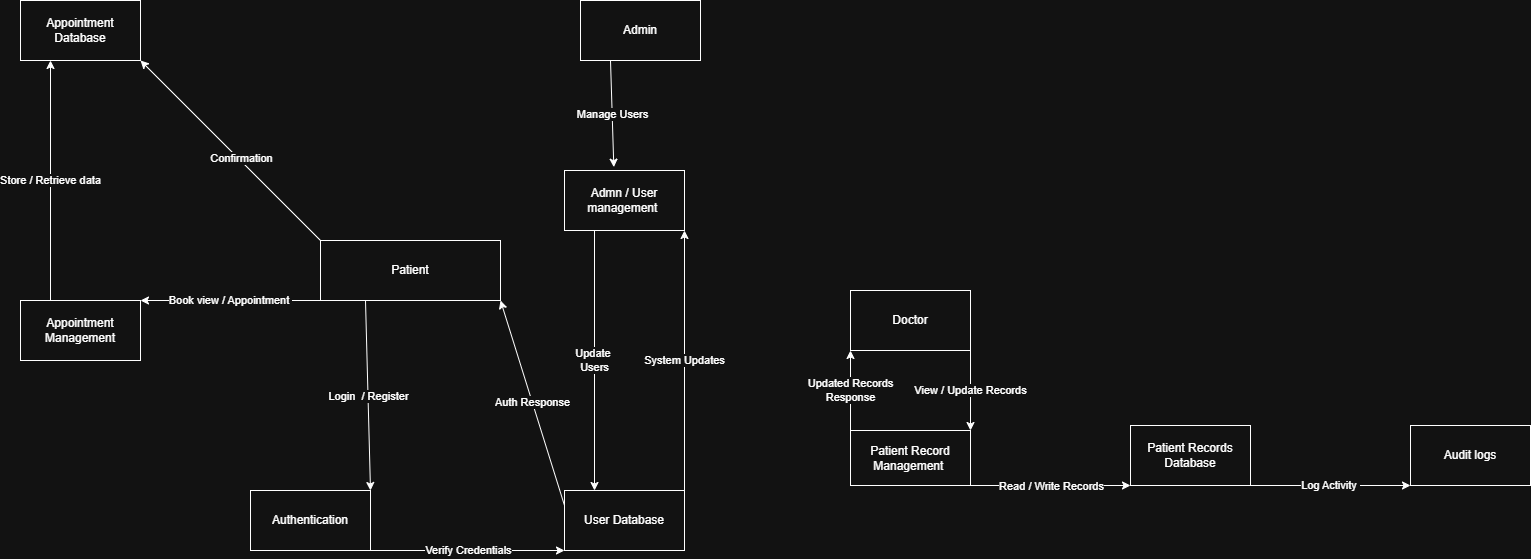

The diagram above was exported from draw.io. Its source (the exported page's mxGraphModel, read from the mxfile embedded in the PNG):
<mxGraphModel dx="2375" dy="918" grid="1" gridSize="10" guides="1" tooltips="1" connect="1" arrows="1" fold="1" page="1" pageScale="1" pageWidth="827" pageHeight="1169" math="0" shadow="0">
  <root>
    <mxCell id="0" />
    <mxCell id="1" parent="0" />
    <mxCell id="WVuZPxY1R5XT0DTUHyCz-1" parent="1" style="rounded=0;whiteSpace=wrap;html=1;" value="Admn / User management&amp;nbsp;" vertex="1">
      <mxGeometry height="60" width="120" x="354" y="210" as="geometry" />
    </mxCell>
    <mxCell id="WVuZPxY1R5XT0DTUHyCz-3" parent="1" style="rounded=0;whiteSpace=wrap;html=1;" value="Admin" vertex="1">
      <mxGeometry height="60" width="120" x="370" y="40" as="geometry" />
    </mxCell>
    <mxCell id="WVuZPxY1R5XT0DTUHyCz-4" edge="1" parent="1" source="WVuZPxY1R5XT0DTUHyCz-3" style="endArrow=classic;html=1;rounded=0;entryX=0.411;entryY=-0.056;entryDx=0;entryDy=0;entryPerimeter=0;exitX=0.25;exitY=1;exitDx=0;exitDy=0;" target="WVuZPxY1R5XT0DTUHyCz-1" value="Manage Users">
      <mxGeometry relative="1" as="geometry">
        <mxPoint x="330" y="140" as="sourcePoint" />
        <mxPoint x="400" y="140" as="targetPoint" />
      </mxGeometry>
    </mxCell>
    <mxCell id="WVuZPxY1R5XT0DTUHyCz-6" edge="1" parent="1" source="WVuZPxY1R5XT0DTUHyCz-1" style="endArrow=classic;html=1;rounded=0;exitX=0.25;exitY=1;exitDx=0;exitDy=0;entryX=0.25;entryY=0;entryDx=0;entryDy=0;" target="WVuZPxY1R5XT0DTUHyCz-9" value="Update&amp;nbsp;&lt;div&gt;Users&lt;/div&gt;">
      <mxGeometry relative="1" as="geometry">
        <mxPoint x="300" y="310" as="sourcePoint" />
        <mxPoint x="370" y="330" as="targetPoint" />
      </mxGeometry>
    </mxCell>
    <mxCell id="WVuZPxY1R5XT0DTUHyCz-9" parent="1" style="rounded=0;whiteSpace=wrap;html=1;" value="User Database" vertex="1">
      <mxGeometry height="60" width="120" x="354" y="530" as="geometry" />
    </mxCell>
    <mxCell id="WVuZPxY1R5XT0DTUHyCz-10" parent="1" style="rounded=0;whiteSpace=wrap;html=1;" value="Authentication" vertex="1">
      <mxGeometry height="60" width="120" x="40" y="530" as="geometry" />
    </mxCell>
    <mxCell id="WVuZPxY1R5XT0DTUHyCz-11" parent="1" style="rounded=0;whiteSpace=wrap;html=1;" value="Patient" vertex="1">
      <mxGeometry height="60" width="180" x="110" y="280" as="geometry" />
    </mxCell>
    <mxCell id="WVuZPxY1R5XT0DTUHyCz-12" edge="1" parent="1" source="WVuZPxY1R5XT0DTUHyCz-11" style="endArrow=classic;html=1;rounded=0;entryX=1;entryY=0;entryDx=0;entryDy=0;exitX=0.25;exitY=1;exitDx=0;exitDy=0;" target="WVuZPxY1R5XT0DTUHyCz-10" value="Login&amp;nbsp; / Register">
      <mxGeometry relative="1" as="geometry">
        <Array as="points" />
        <mxPoint x="60" y="470" as="sourcePoint" />
        <mxPoint x="160" y="470" as="targetPoint" />
      </mxGeometry>
    </mxCell>
    <mxCell id="WVuZPxY1R5XT0DTUHyCz-14" edge="1" parent="1" source="WVuZPxY1R5XT0DTUHyCz-10" style="endArrow=classic;html=1;rounded=0;entryX=0;entryY=1;entryDx=0;entryDy=0;exitX=1;exitY=1;exitDx=0;exitDy=0;" target="WVuZPxY1R5XT0DTUHyCz-9" value="Verify Credentials">
      <mxGeometry relative="1" as="geometry">
        <mxPoint x="50" y="620" as="sourcePoint" />
        <mxPoint x="150" y="620" as="targetPoint" />
      </mxGeometry>
    </mxCell>
    <mxCell id="WVuZPxY1R5XT0DTUHyCz-18" parent="1" style="rounded=0;whiteSpace=wrap;html=1;" value="Patient Records Database" vertex="1">
      <mxGeometry height="60" width="120" x="920" y="465" as="geometry" />
    </mxCell>
    <mxCell id="WVuZPxY1R5XT0DTUHyCz-19" parent="1" style="rounded=0;whiteSpace=wrap;html=1;" value="Audit logs" vertex="1">
      <mxGeometry height="60" width="120" x="1200" y="465" as="geometry" />
    </mxCell>
    <mxCell id="WVuZPxY1R5XT0DTUHyCz-20" parent="1" style="rounded=0;whiteSpace=wrap;html=1;" value="Patient Record Management&amp;nbsp;" vertex="1">
      <mxGeometry height="55" width="120" x="640" y="470" as="geometry" />
    </mxCell>
    <mxCell id="WVuZPxY1R5XT0DTUHyCz-21" parent="1" style="rounded=0;whiteSpace=wrap;html=1;" value="Doctor" vertex="1">
      <mxGeometry height="60" width="120" x="640" y="330" as="geometry" />
    </mxCell>
    <mxCell id="WVuZPxY1R5XT0DTUHyCz-22" edge="1" parent="1" source="WVuZPxY1R5XT0DTUHyCz-21" style="endArrow=classic;html=1;rounded=0;entryX=1;entryY=0;entryDx=0;entryDy=0;exitX=1;exitY=1;exitDx=0;exitDy=0;" target="WVuZPxY1R5XT0DTUHyCz-20" value="View / Update Records">
      <mxGeometry relative="1" as="geometry">
        <mxPoint x="550" y="500" as="sourcePoint" />
        <mxPoint x="650" y="500" as="targetPoint" />
      </mxGeometry>
    </mxCell>
    <mxCell id="WVuZPxY1R5XT0DTUHyCz-24" edge="1" parent="1" source="WVuZPxY1R5XT0DTUHyCz-20" style="endArrow=classic;html=1;rounded=0;entryX=0;entryY=1;entryDx=0;entryDy=0;exitX=1;exitY=1;exitDx=0;exitDy=0;" target="WVuZPxY1R5XT0DTUHyCz-18" value="">
      <mxGeometry relative="1" as="geometry">
        <mxPoint x="540" y="620" as="sourcePoint" />
        <mxPoint x="640" y="620" as="targetPoint" />
      </mxGeometry>
    </mxCell>
    <mxCell id="WVuZPxY1R5XT0DTUHyCz-25" connectable="0" parent="WVuZPxY1R5XT0DTUHyCz-24" style="edgeLabel;resizable=0;html=1;;align=center;verticalAlign=middle;" value="Read / Write Records" vertex="1">
      <mxGeometry relative="1" as="geometry" />
    </mxCell>
    <mxCell id="WVuZPxY1R5XT0DTUHyCz-26" edge="1" parent="1" source="WVuZPxY1R5XT0DTUHyCz-18" style="endArrow=classic;html=1;rounded=0;entryX=0;entryY=1;entryDx=0;entryDy=0;exitX=1;exitY=1;exitDx=0;exitDy=0;" target="WVuZPxY1R5XT0DTUHyCz-19" value="Log Activity&amp;nbsp;">
      <mxGeometry relative="1" as="geometry">
        <mxPoint x="540" y="780" as="sourcePoint" />
        <mxPoint x="640" y="780" as="targetPoint" />
      </mxGeometry>
    </mxCell>
    <mxCell id="WVuZPxY1R5XT0DTUHyCz-42" edge="1" parent="1" source="WVuZPxY1R5XT0DTUHyCz-9" style="endArrow=classic;html=1;rounded=0;entryX=1;entryY=1;entryDx=0;entryDy=0;exitX=0;exitY=0.25;exitDx=0;exitDy=0;" target="WVuZPxY1R5XT0DTUHyCz-11" value="Auth Response">
      <mxGeometry relative="1" as="geometry">
        <mxPoint x="230" y="470" as="sourcePoint" />
        <mxPoint x="200" y="380" as="targetPoint" />
      </mxGeometry>
    </mxCell>
    <mxCell id="WVuZPxY1R5XT0DTUHyCz-44" parent="1" style="rounded=0;whiteSpace=wrap;html=1;" value="Appointment Management" vertex="1">
      <mxGeometry height="60" width="120" x="-190" y="340" as="geometry" />
    </mxCell>
    <mxCell id="WVuZPxY1R5XT0DTUHyCz-45" edge="1" parent="1" source="WVuZPxY1R5XT0DTUHyCz-11" style="endArrow=classic;html=1;rounded=0;entryX=1;entryY=0;entryDx=0;entryDy=0;exitX=0;exitY=1;exitDx=0;exitDy=0;" target="WVuZPxY1R5XT0DTUHyCz-44" value="Book view / Appointment&amp;nbsp;">
      <mxGeometry relative="1" as="geometry">
        <mxPoint x="170" y="369.40999999999997" as="sourcePoint" />
        <mxPoint x="270" y="369.40999999999997" as="targetPoint" />
      </mxGeometry>
    </mxCell>
    <mxCell id="WVuZPxY1R5XT0DTUHyCz-47" parent="1" style="rounded=0;whiteSpace=wrap;html=1;" value="Appointment Database" vertex="1">
      <mxGeometry height="60" width="120" x="-190" y="40" as="geometry" />
    </mxCell>
    <mxCell id="WVuZPxY1R5XT0DTUHyCz-48" edge="1" parent="1" source="WVuZPxY1R5XT0DTUHyCz-44" style="endArrow=classic;html=1;rounded=0;entryX=0.25;entryY=1;entryDx=0;entryDy=0;exitX=0.25;exitY=0;exitDx=0;exitDy=0;" target="WVuZPxY1R5XT0DTUHyCz-47" value="Store / Retrieve data">
      <mxGeometry relative="1" as="geometry">
        <mxPoint x="80" y="410" as="sourcePoint" />
        <mxPoint x="90" y="490" as="targetPoint" />
      </mxGeometry>
    </mxCell>
    <mxCell id="WVuZPxY1R5XT0DTUHyCz-51" edge="1" parent="1" source="WVuZPxY1R5XT0DTUHyCz-11" style="endArrow=classic;html=1;rounded=0;exitX=0;exitY=0;exitDx=0;exitDy=0;entryX=1;entryY=1;entryDx=0;entryDy=0;" target="WVuZPxY1R5XT0DTUHyCz-47" value="Confirmation">
      <mxGeometry relative="1" x="-0.0994" y="-2" as="geometry">
        <mxPoint as="offset" />
        <mxPoint x="120" y="330" as="sourcePoint" />
        <mxPoint x="140" y="350" as="targetPoint" />
      </mxGeometry>
    </mxCell>
    <mxCell id="WVuZPxY1R5XT0DTUHyCz-53" edge="1" parent="1" source="WVuZPxY1R5XT0DTUHyCz-9" style="endArrow=classic;html=1;rounded=0;entryX=1;entryY=1;entryDx=0;entryDy=0;exitX=1;exitY=0;exitDx=0;exitDy=0;" target="WVuZPxY1R5XT0DTUHyCz-1" value="System Updates">
      <mxGeometry relative="1" as="geometry">
        <mxPoint x="460" y="330" as="sourcePoint" />
        <mxPoint x="490" y="229.41" as="targetPoint" />
      </mxGeometry>
    </mxCell>
    <mxCell id="WVuZPxY1R5XT0DTUHyCz-57" edge="1" parent="1" source="WVuZPxY1R5XT0DTUHyCz-20" style="endArrow=classic;html=1;rounded=0;entryX=0;entryY=1;entryDx=0;entryDy=0;exitX=0;exitY=0;exitDx=0;exitDy=0;" target="WVuZPxY1R5XT0DTUHyCz-21" value="Updated Records&lt;div&gt;Response&lt;/div&gt;">
      <mxGeometry relative="1" as="geometry">
        <mxPoint x="640" y="460" as="sourcePoint" />
        <mxPoint x="710" y="430" as="targetPoint" />
      </mxGeometry>
    </mxCell>
  </root>
</mxGraphModel>